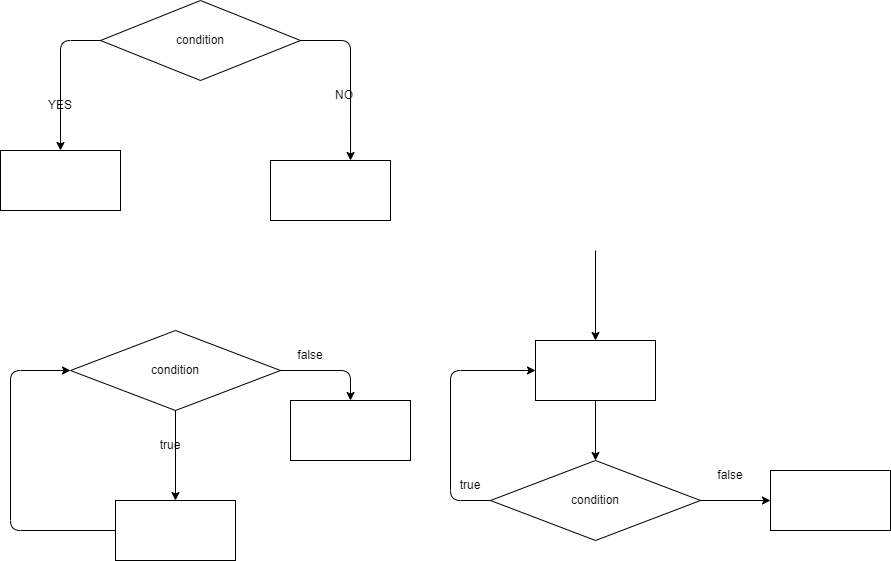

The diagram above was exported from draw.io. Its source (the exported page's mxGraphModel, read from the mxfile embedded in the PNG):
<mxGraphModel dx="1758" dy="689" grid="1" gridSize="10" guides="1" tooltips="1" connect="1" arrows="1" fold="1" page="1" pageScale="1" pageWidth="827" pageHeight="1169" math="0" shadow="0">
  <root>
    <mxCell id="0" />
    <mxCell id="1" parent="0" />
    <mxCell id="2" value="condition" style="rhombus;whiteSpace=wrap;html=1;" vertex="1" parent="1">
      <mxGeometry x="170" y="40" width="200" height="80" as="geometry" />
    </mxCell>
    <mxCell id="3" value="" style="rounded=0;whiteSpace=wrap;html=1;" vertex="1" parent="1">
      <mxGeometry x="340" y="200" width="120" height="60" as="geometry" />
    </mxCell>
    <mxCell id="4" value="" style="rounded=0;whiteSpace=wrap;html=1;" vertex="1" parent="1">
      <mxGeometry x="70" y="190" width="120" height="60" as="geometry" />
    </mxCell>
    <mxCell id="5" value="" style="endArrow=classic;html=1;entryX=0.667;entryY=0;entryDx=0;entryDy=0;entryPerimeter=0;" edge="1" parent="1" target="3">
      <mxGeometry width="50" height="50" relative="1" as="geometry">
        <mxPoint x="370" y="80" as="sourcePoint" />
        <mxPoint x="420" y="30" as="targetPoint" />
        <Array as="points">
          <mxPoint x="420" y="80" />
        </Array>
      </mxGeometry>
    </mxCell>
    <mxCell id="6" value="" style="endArrow=classic;html=1;exitX=0;exitY=0.5;exitDx=0;exitDy=0;entryX=0.5;entryY=0;entryDx=0;entryDy=0;" edge="1" parent="1" source="2" target="4">
      <mxGeometry width="50" height="50" relative="1" as="geometry">
        <mxPoint x="390" y="380" as="sourcePoint" />
        <mxPoint x="440" y="330" as="targetPoint" />
        <Array as="points">
          <mxPoint x="130" y="80" />
        </Array>
      </mxGeometry>
    </mxCell>
    <mxCell id="7" value="YES" style="text;html=1;strokeColor=none;fillColor=none;align=center;verticalAlign=middle;whiteSpace=wrap;rounded=0;" vertex="1" parent="1">
      <mxGeometry x="100" y="130" width="60" height="30" as="geometry" />
    </mxCell>
    <mxCell id="8" value="NO" style="text;html=1;strokeColor=none;fillColor=none;align=center;verticalAlign=middle;whiteSpace=wrap;rounded=0;" vertex="1" parent="1">
      <mxGeometry x="383.5" y="120" width="60" height="30" as="geometry" />
    </mxCell>
    <mxCell id="12" value="condition" style="rhombus;whiteSpace=wrap;html=1;" vertex="1" parent="1">
      <mxGeometry x="140" y="370" width="210" height="80" as="geometry" />
    </mxCell>
    <mxCell id="13" value="" style="rounded=0;whiteSpace=wrap;html=1;" vertex="1" parent="1">
      <mxGeometry x="185" y="540" width="120" height="60" as="geometry" />
    </mxCell>
    <mxCell id="14" value="" style="endArrow=classic;html=1;exitX=0.5;exitY=1;exitDx=0;exitDy=0;entryX=0.5;entryY=0;entryDx=0;entryDy=0;" edge="1" parent="1" source="12" target="13">
      <mxGeometry width="50" height="50" relative="1" as="geometry">
        <mxPoint x="390" y="380" as="sourcePoint" />
        <mxPoint x="440" y="330" as="targetPoint" />
      </mxGeometry>
    </mxCell>
    <mxCell id="15" value="" style="endArrow=classic;html=1;exitX=0;exitY=0.5;exitDx=0;exitDy=0;entryX=0;entryY=0.5;entryDx=0;entryDy=0;" edge="1" parent="1" source="13" target="12">
      <mxGeometry width="50" height="50" relative="1" as="geometry">
        <mxPoint x="390" y="380" as="sourcePoint" />
        <mxPoint x="440" y="330" as="targetPoint" />
        <Array as="points">
          <mxPoint x="80" y="570" />
          <mxPoint x="80" y="410" />
        </Array>
      </mxGeometry>
    </mxCell>
    <mxCell id="16" value="" style="endArrow=classic;html=1;exitX=1;exitY=0.5;exitDx=0;exitDy=0;entryX=0.5;entryY=0;entryDx=0;entryDy=0;" edge="1" parent="1" source="12" target="24">
      <mxGeometry width="50" height="50" relative="1" as="geometry">
        <mxPoint x="390" y="480" as="sourcePoint" />
        <mxPoint x="420" y="410" as="targetPoint" />
        <Array as="points">
          <mxPoint x="420" y="410" />
        </Array>
      </mxGeometry>
    </mxCell>
    <mxCell id="18" value="true" style="text;html=1;strokeColor=none;fillColor=none;align=center;verticalAlign=middle;whiteSpace=wrap;rounded=0;" vertex="1" parent="1">
      <mxGeometry x="210" y="470" width="60" height="30" as="geometry" />
    </mxCell>
    <mxCell id="19" value="condition" style="rhombus;whiteSpace=wrap;html=1;" vertex="1" parent="1">
      <mxGeometry x="560" y="500" width="210" height="80" as="geometry" />
    </mxCell>
    <mxCell id="20" value="" style="rounded=0;whiteSpace=wrap;html=1;" vertex="1" parent="1">
      <mxGeometry x="605" y="380" width="120" height="60" as="geometry" />
    </mxCell>
    <mxCell id="21" value="" style="endArrow=classic;html=1;entryX=0.5;entryY=0;entryDx=0;entryDy=0;" edge="1" parent="1" target="20">
      <mxGeometry width="50" height="50" relative="1" as="geometry">
        <mxPoint x="665" y="290" as="sourcePoint" />
        <mxPoint x="950" y="430" as="targetPoint" />
      </mxGeometry>
    </mxCell>
    <mxCell id="22" value="" style="endArrow=classic;html=1;exitX=0.5;exitY=1;exitDx=0;exitDy=0;entryX=0.5;entryY=0;entryDx=0;entryDy=0;" edge="1" parent="1" source="20" target="19">
      <mxGeometry width="50" height="50" relative="1" as="geometry">
        <mxPoint x="900" y="480" as="sourcePoint" />
        <mxPoint x="950" y="430" as="targetPoint" />
      </mxGeometry>
    </mxCell>
    <mxCell id="23" value="" style="endArrow=classic;html=1;exitX=0;exitY=0.5;exitDx=0;exitDy=0;entryX=0;entryY=0.5;entryDx=0;entryDy=0;" edge="1" parent="1" source="19" target="20">
      <mxGeometry width="50" height="50" relative="1" as="geometry">
        <mxPoint x="900" y="480" as="sourcePoint" />
        <mxPoint x="950" y="430" as="targetPoint" />
        <Array as="points">
          <mxPoint x="520" y="540" />
          <mxPoint x="520" y="410" />
        </Array>
      </mxGeometry>
    </mxCell>
    <mxCell id="24" value="" style="rounded=0;whiteSpace=wrap;html=1;" vertex="1" parent="1">
      <mxGeometry x="360" y="440" width="120" height="60" as="geometry" />
    </mxCell>
    <mxCell id="25" value="false" style="text;html=1;strokeColor=none;fillColor=none;align=center;verticalAlign=middle;whiteSpace=wrap;rounded=0;" vertex="1" parent="1">
      <mxGeometry x="350" y="380" width="60" height="30" as="geometry" />
    </mxCell>
    <mxCell id="26" value="true" style="text;html=1;strokeColor=none;fillColor=none;align=center;verticalAlign=middle;whiteSpace=wrap;rounded=0;" vertex="1" parent="1">
      <mxGeometry x="510" y="510" width="60" height="30" as="geometry" />
    </mxCell>
    <mxCell id="27" value="" style="rounded=0;whiteSpace=wrap;html=1;" vertex="1" parent="1">
      <mxGeometry x="840" y="510" width="120" height="60" as="geometry" />
    </mxCell>
    <mxCell id="29" value="" style="endArrow=classic;html=1;exitX=1;exitY=0.5;exitDx=0;exitDy=0;entryX=0;entryY=0.5;entryDx=0;entryDy=0;" edge="1" parent="1" source="19" target="27">
      <mxGeometry width="50" height="50" relative="1" as="geometry">
        <mxPoint x="900" y="480" as="sourcePoint" />
        <mxPoint x="950" y="430" as="targetPoint" />
      </mxGeometry>
    </mxCell>
    <mxCell id="30" value="false" style="text;html=1;strokeColor=none;fillColor=none;align=center;verticalAlign=middle;whiteSpace=wrap;rounded=0;" vertex="1" parent="1">
      <mxGeometry x="770" y="500" width="60" height="30" as="geometry" />
    </mxCell>
  </root>
</mxGraphModel>